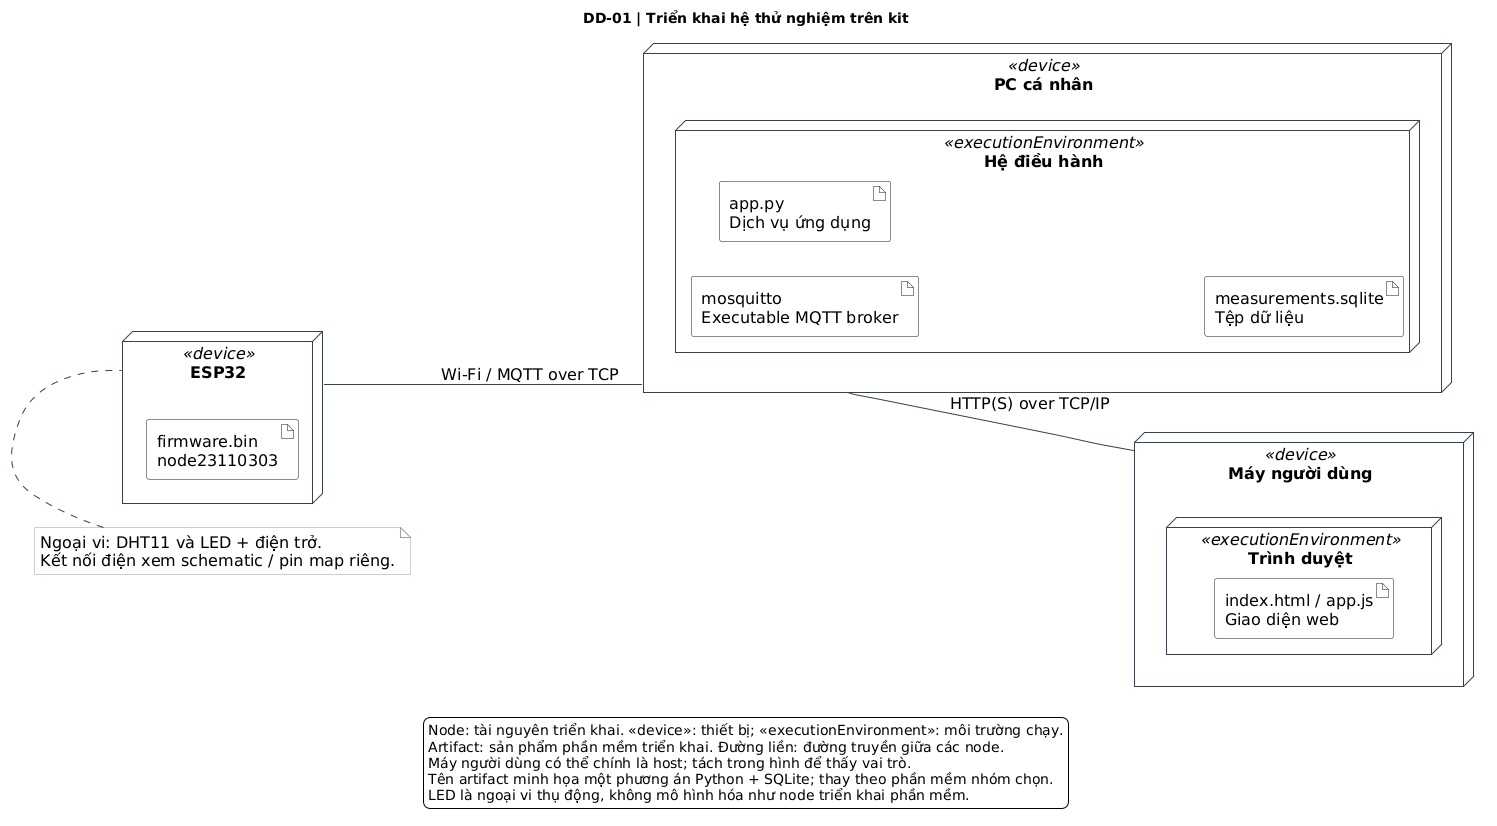

The diagram above was rendered by PlantUML. Its source (embedded in the PNG):
@startuml
skinparam backgroundColor white
skinparam shadowing false
skinparam defaultFontName SansSerif
skinparam defaultFontSize 16
skinparam ArrowColor #374151
skinparam ParticipantBackgroundColor #F8FAFC
skinparam ParticipantBorderColor #374151
skinparam sequenceLifeLineBorderColor #94A3B8
skinparam noteBackgroundColor #F8FAFC
skinparam noteBorderColor #94A3B8
title DD-01 | Triển khai hệ thử nghiệm trên kit
skinparam nodeBackgroundColor #F8FAFC
skinparam nodeBorderColor #374151
skinparam artifactBackgroundColor white
left to right direction
node "ESP32" as ESP <<device>> {
artifact "firmware.bin\nnode23110303" as Firmware
}
note top of ESP
Ngoại vi: DHT11 và LED + điện trở.
Kết nối điện xem schematic / pin map riêng.
end note
node "PC cá nhân" as Host <<device>> {
node "Hệ điều hành" <<executionEnvironment>> {
artifact "mosquitto\nExecutable MQTT broker" as Broker
artifact "app.py\nDịch vụ ứng dụng" as App
artifact "measurements.sqlite\nTệp dữ liệu" as DB
}
}
node "Máy người dùng" as Client <<device>> {
node "Trình duyệt" <<executionEnvironment>> {
artifact "index.html / app.js\nGiao diện web" as Web
}
}
ESP -- Host : Wi-Fi / MQTT over TCP
Host -- Client : HTTP(S) over TCP/IP
legend bottom
Node: tài nguyên triển khai. «device»: thiết bị; «executionEnvironment»: môi trường chạy.
Artifact: sản phẩm phần mềm triển khai. Đường liền: đường truyền giữa các node.
Máy người dùng có thể chính là host; tách trong hình để thấy vai trò.
Tên artifact minh họa một phương án Python + SQLite; thay theo phần mềm nhóm chọn.
LED là ngoại vi thụ động, không mô hình hóa như node triển khai phần mềm.
endlegend
@enduml